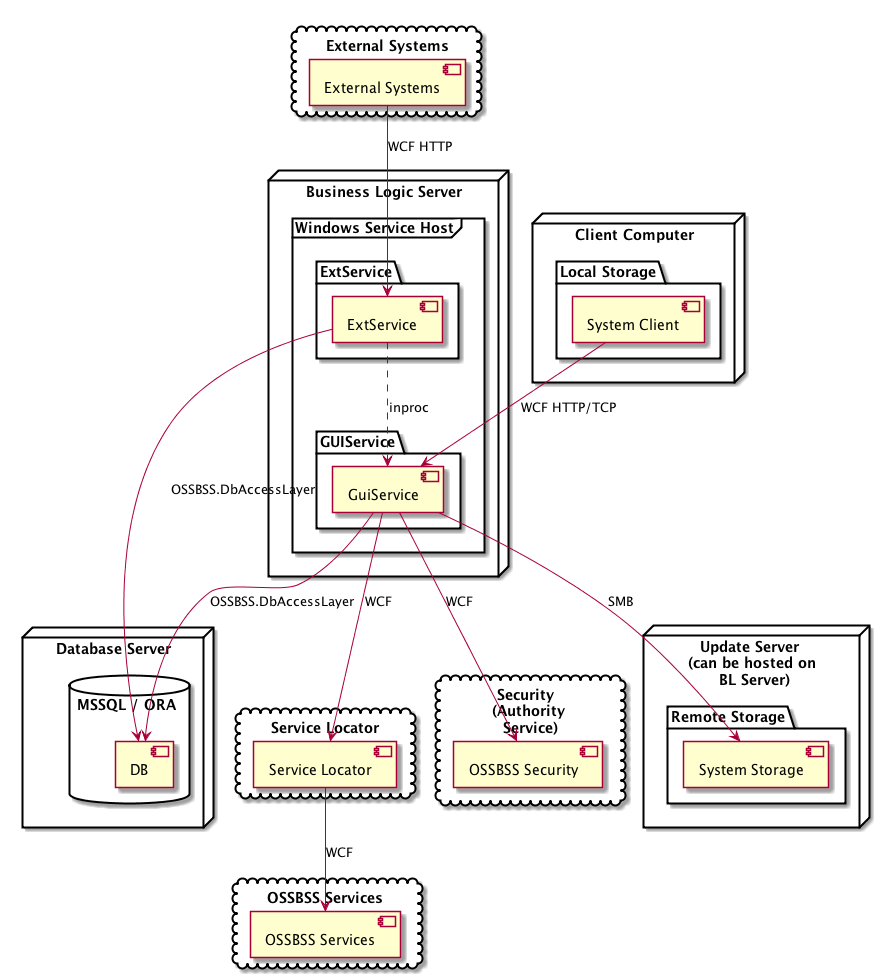

The diagram above was rendered by PlantUML. Its source (embedded in the PNG):
@startuml



skinparam component {
  Style uml2
  BackgroundColor #FEFECE
}
node "Database Server" {
  database "MSSQL / ORA \n " {
    [DB] as DB
  }
}
node "Business Logic Server" {
  frame "Windows Service Host" {
    package "GUIService" {
      [GuiService] as GuiService
    }
    package "ExtService" {
      [ExtService] as ExtService
    }
  }
}
node "Update Server \n (can be hosted on \n BL Server)" {
  folder "Remote Storage" {
    [System Storage] as UpdateStorage
  }
}
node "Client Computer" {
  folder "Local Storage" {
    [System Client] as Client
  }
}
cloud "External Systems" {
  [External Systems] as ExtSystem
}

cloud "Service Locator" {
  [Service Locator] as ServiceLocator
}
cloud "OSSBSS Services" {
  [OSSBSS Services] as OSSBSS
}
cloud "Security \n (Authority \n Service)" {
  [OSSBSS Security] as Security
}
[Client]          --> [GuiService]      : WCF HTTP/TCP
[ExtSystem]       --> [ExtService]      : WCF HTTP
[GuiService]      --> [DB]              : OSSBSS.DbAccessLayer
[GuiService]      --> [UpdateStorage]   : SMB
[GuiService]      --> [Security]        : WCF
[GuiService]      --> [ServiceLocator]  : WCF
[ServiceLocator]  --> [OSSBSS]          : WCF
[ExtService]      --> [DB]              : OSSBSS.DbAccessLayer
[ExtService]      ..> [GuiService]      : inproc
@enduml